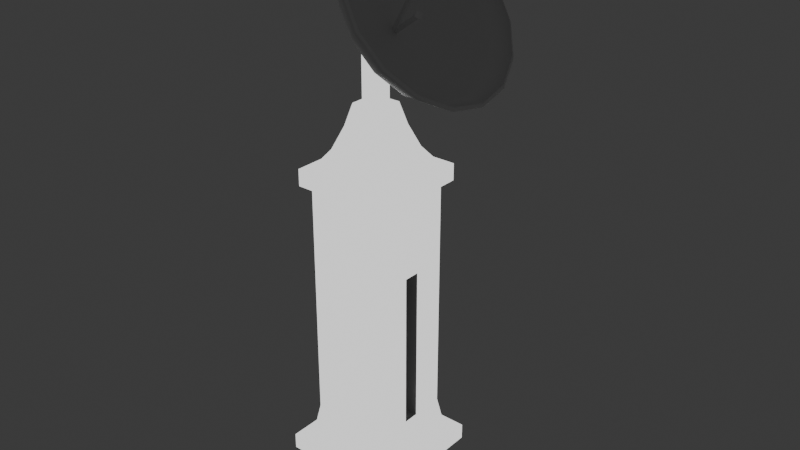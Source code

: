 # Source: satellite.blend  (saved by Blender 4.0.36; exported with 4.5.12 LTS)
import bpy
from mathutils import Matrix  # noqa: F401  (used for matrix-valued properties, if any)

bpy.ops.wm.read_factory_settings(use_empty=True)
scene = bpy.context.scene
scene.name = 'Scene'

# ---- collections
col_collection = bpy.data.collections.new('Collection'); scene.collection.children.link(col_collection)

# ---- materials (node trees are filled in below, after node groups)
mat_material_001 = bpy.data.materials.new('Material.001')
mat_material_001.use_transparent_shadow = False
mat_emission = bpy.data.materials.new('Emission')
mat_emission.use_transparent_shadow = False
mat_dish = bpy.data.materials.new('Dish')
mat_dish.use_transparent_shadow = False
mat_pointy = bpy.data.materials.new('pointy')
mat_pointy.use_transparent_shadow = False

# ---- material node trees
mat_material_001.use_nodes = True; mat_material_001.node_tree.nodes.clear()
_N = mat_material_001.node_tree.nodes; _L = mat_material_001.node_tree.links
n0 = _N.new('ShaderNodeOutputMaterial'); n0.name = 'Material Output'; n0.location = (300, 300)
n1 = _N.new('ShaderNodeEmission'); n1.name = 'Emission'; n1.location = (10, 300)
_L.new(n1.outputs[0], n0.inputs[0])
n0.is_active_output = True
mat_emission.use_nodes = True; mat_emission.node_tree.nodes.clear()
_N = mat_emission.node_tree.nodes; _L = mat_emission.node_tree.links
n0 = _N.new('ShaderNodeBsdfPrincipled'); n0.name = 'Principled BSDF'; n0.location = (10, 300)
n0.inputs[3].default_value = 1.45
n1 = _N.new('ShaderNodeOutputMaterial'); n1.name = 'Material Output'; n1.location = (300, 300)
_L.new(n0.outputs[0], n1.inputs[0])
n1.is_active_output = True
mat_dish.use_nodes = True; mat_dish.node_tree.nodes.clear()
_N = mat_dish.node_tree.nodes; _L = mat_dish.node_tree.links
n0 = _N.new('ShaderNodeBsdfPrincipled'); n0.name = 'Principled BSDF'; n0.location = (10, 300)
n0.inputs[3].default_value = 1.45
n1 = _N.new('ShaderNodeOutputMaterial'); n1.name = 'Material Output'; n1.location = (300, 300)
_L.new(n0.outputs[0], n1.inputs[0])
n1.is_active_output = True
mat_pointy.use_nodes = True; mat_pointy.node_tree.nodes.clear()
_N = mat_pointy.node_tree.nodes; _L = mat_pointy.node_tree.links
n0 = _N.new('ShaderNodeBsdfPrincipled'); n0.name = 'Principled BSDF'; n0.location = (10, 300)
n0.inputs[3].default_value = 1.45
n1 = _N.new('ShaderNodeOutputMaterial'); n1.name = 'Material Output'; n1.location = (300, 300)
_L.new(n0.outputs[0], n1.inputs[0])
n1.is_active_output = True

# ---- world
world_world = bpy.data.worlds.new('World'); scene.world = world_world
world_world.use_nodes = True; world_world.node_tree.nodes.clear()
_N = world_world.node_tree.nodes; _L = world_world.node_tree.links
n0 = _N.new('ShaderNodeOutputWorld'); n0.name = 'World Output'; n0.location = (300, 300)
n1 = _N.new('ShaderNodeBackground'); n1.name = 'Background'; n1.location = (10, 300)
n1.inputs[0].default_value = (0.05088, 0.05088, 0.05088, 1.0)
_L.new(n1.outputs[0], n0.inputs[0])
n0.is_active_output = True
world_world.color = (0.05088, 0.05088, 0.05088)
world_world.use_sun_shadow = False
world_world.sun_shadow_jitter_overblur = 0.0

# ---- meshes
me_cube_001 = bpy.data.meshes.new('Cube.001')
me_cube_001.from_pydata([(-0.6345, -0.6345, 0.6925), (-0.6345, -0.6345, 4.4), (-0.6345, 0.6345, 0.6925), (-0.6345, 0.6345, 4.4), (0.6345, -0.1202, 0.6925), (0.6345, -0.1216, 3.143), (0.6345, 0.1204, 0.6925), (0.6345, 0.1216, 3.143), (-0.6345, -0.6345, 4.659), (-0.6345, 0.6345, 4.659), (0.6345, 0.6345, 4.659), (0.6345, -0.6345, 4.659), (-0.7576, -0.7576, 4.4), (-0.7576, 0.7576, 4.4), (0.7576, 0.7576, 4.4), (0.7576, -0.7576, 4.4), (-0.7576, -0.7576, 4.659), (-0.7576, 0.7576, 4.659), (0.7576, 0.7576, 4.659), (0.7576, -0.7576, 4.659), (-0.4344, -0.4344, 4.938), (-0.4344, 0.4344, 4.938), (0.4344, 0.4344, 4.938), (0.4344, -0.4344, 4.938), (-0.3066, -0.3066, 5.27), (-0.3066, 0.3066, 5.27), (0.3066, 0.3066, 5.27), (0.3066, -0.3066, 5.27), (-0.1315, -0.1315, 5.597), (-0.1315, 0.1315, 5.597), (0.1315, 0.1315, 5.597), (0.1315, -0.1315, 5.597), (-0.2221, -0.2221, 5.597), (-0.2221, 0.2221, 5.597), (0.2221, 0.2221, 5.597), (0.2221, -0.2221, 5.597), (-0.1315, -0.1315, 6.53), (-0.1315, 0.1315, 6.53), (0.1315, 0.1315, 6.151), (0.1315, -0.1315, 6.151), (-0.6865, 0.6865, 0.3892), (-0.6865, -0.6865, 0.3892), (0.6865, 0.6865, 0.3892), (0.6865, -0.6865, 0.3892), (-0.819, 0.819, 0.166), (-0.819, -0.819, 0.166), (0.819, 0.819, 0.166), (0.819, -0.819, 0.166), (-0.819, 0.819, -0.07962), (-0.819, -0.819, -0.07962), (0.819, 0.819, -0.07962), (0.819, -0.819, -0.07962), (-0.6976, 0.6976, -0.2376), (-0.6976, -0.6976, -0.2376), (0.6976, 0.6976, -0.2376), (0.6976, -0.6976, -0.2376), (-0.6976, 0.6976, -0.4068), (-0.6976, -0.6976, -0.4068), (0.6976, 0.6976, -0.4068), (0.6976, -0.6976, -0.4068), (-0.9212, 0.9212, 0.166), (-0.9212, -0.9212, 0.166), (0.9212, 0.9212, 0.166), (0.9212, -0.9212, 0.166), (-0.9212, 0.9212, -0.07962), (-0.9212, -0.9212, -0.07962), (0.9212, 0.9212, -0.07962), (0.9212, -0.9212, -0.07962), (0.6345, 0.6345, 4.4), (0.6345, 0.6345, 0.6925), (0.6345, -0.6345, 0.6925), (0.6345, -0.6345, 4.4), (0.2055, 0.1216, 3.143), (0.2055, 0.1204, 0.6925), (0.2055, -0.1202, 0.6925), (0.2055, -0.1216, 3.143)], [], [(0, 1, 3, 2), (2, 3, 68, 69), (4, 6, 73, 74), (70, 71, 1, 0), (70, 0, 41, 43), (3, 1, 12, 13), (8, 11, 23, 20), (9, 10, 18, 17), (11, 8, 16, 19), (71, 68, 14, 15), (15, 14, 18, 19), (13, 12, 16, 17), (12, 15, 19, 16), (14, 13, 17, 18), (1, 71, 15, 12), (68, 3, 13, 14), (10, 11, 19, 18), (8, 9, 17, 16), (20, 23, 27, 24), (10, 9, 21, 22), (11, 10, 22, 23), (9, 8, 20, 21), (27, 26, 34, 35), (22, 21, 25, 26), (23, 22, 26, 27), (21, 20, 24, 25), (28, 31, 39, 36), (25, 24, 32, 33), (24, 27, 35, 32), (26, 25, 33, 34), (28, 29, 33, 32), (29, 30, 34, 33), (30, 31, 35, 34), (31, 28, 32, 35), (38, 37, 36, 39), (30, 29, 37, 38), (31, 30, 38, 39), (29, 28, 36, 37), (41, 40, 44, 45), (2, 69, 42, 40), (0, 2, 40, 41), (69, 6, 4, 70, 43, 42), (50, 48, 64, 66), (43, 41, 45, 47), (40, 42, 46, 44), (42, 43, 47, 46), (50, 51, 55, 54), (45, 44, 60, 61), (49, 51, 67, 65), (46, 47, 63, 62), (55, 53, 57, 59), (49, 48, 52, 53), (51, 49, 53, 55), (48, 50, 54, 52), (56, 58, 59, 57), (52, 54, 58, 56), (54, 55, 59, 58), (53, 52, 56, 57), (63, 61, 65, 67), (60, 62, 66, 64), (62, 63, 67, 66), (61, 60, 64, 65), (47, 45, 61, 63), (44, 46, 62, 60), (51, 50, 66, 67), (48, 49, 65, 64), (7, 6, 69, 68), (5, 7, 68, 71), (4, 5, 71, 70), (73, 72, 75, 74), (7, 5, 75, 72), (6, 7, 72, 73), (5, 4, 74, 75)])
me_cube_001.polygons.foreach_set('material_index', [0, 0, 1, 0, 0, 0, 0, 0, 0, 0, 0, 0, 0, 0, 0, 0, 0, 0, 0, 0, 0, 0, 0, 0, 0, 0, 0, 0, 0, 0, 0, 0, 0, 0, 0, 0, 0, 0, 0, 0, 0, 0, 0, 0, 0, 0, 0, 0, 0, 0, 0, 0, 0, 0, 0, 0, 0, 0, 0, 0, 0, 0, 0, 0, 0, 0, 0, 0, 0, 1, 1, 1, 1])
_uv = me_cube_001.uv_layers.new(name='UVMap')
_uv.uv.foreach_set('vector', [0.375, 0.0, 0.625, 0.0, 0.625, 0.25, 0.375, 0.25, 0.375, 0.25, 0.625, 0.25, 0.625, 0.5, 0.375, 0.5, 0.375, 0.6487, 0.375, 0.6013, 0.375, 0.6013, 0.375, 0.6487, 0.375, 0.75, 0.625, 0.75, 0.625, 1.0, 0.375, 1.0, 0.375, 0.75, 0.375, 1.0, 0.375, 1.0, 0.375, 0.75, 0.625, 0.25, 0.625, 0.0, 0.625, 0.0, 0.625, 0.25, 0.875, 0.75, 0.625, 0.75, 0.625, 0.75, 0.875, 0.75, 0.875, 0.5, 0.625, 0.5, 0.625, 0.5, 0.875, 0.5, 0.625, 0.75, 0.875, 0.75, 0.875, 0.75, 0.625, 0.75, 0.625, 0.75, 0.625, 0.5, 0.625, 0.5, 0.625, 0.75, 0.625, 0.75, 0.625, 0.5, 0.625, 0.5, 0.625, 0.75, 0.625, 0.25, 0.625, 0.0, 0.625, 0.0, 0.625, 0.25, 0.625, 1.0, 0.625, 0.75, 0.625, 0.75, 0.625, 1.0, 0.625, 0.5, 0.625, 0.25, 0.625, 0.25, 0.625, 0.5, 0.625, 1.0, 0.625, 0.75, 0.625, 0.75, 0.625, 1.0, 0.625, 0.5, 0.625, 0.25, 0.625, 0.25, 0.625, 0.5, 0.625, 0.5, 0.625, 0.75, 0.625, 0.75, 0.625, 0.5, 0.875, 0.75, 0.875, 0.5, 0.875, 0.5, 0.875, 0.75, 0.875, 0.75, 0.625, 0.75, 0.625, 0.75, 0.875, 0.75, 0.625, 0.5, 0.875, 0.5, 0.875, 0.5, 0.625, 0.5, 0.625, 0.75, 0.625, 0.5, 0.625, 0.5, 0.625, 0.75, 0.875, 0.5, 0.875, 0.75, 0.875, 0.75, 0.875, 0.5, 0.625, 0.75, 0.625, 0.5, 0.625, 0.5, 0.625, 0.75, 0.625, 0.5, 0.875, 0.5, 0.875, 0.5, 0.625, 0.5, 0.625, 0.75, 0.625, 0.5, 0.625, 0.5, 0.625, 0.75, 0.875, 0.5, 0.875, 0.75, 0.875, 0.75, 0.875, 0.5, 0.824, 0.699, 0.676, 0.699, 0.676, 0.699, 0.824, 0.699, 0.875, 0.5, 0.875, 0.75, 0.875, 0.75, 0.875, 0.5, 0.875, 0.75, 0.625, 0.75, 0.625, 0.75, 0.875, 0.75, 0.625, 0.5, 0.875, 0.5, 0.875, 0.5, 0.625, 0.5, 0.824, 0.699, 0.824, 0.551, 0.875, 0.5, 0.875, 0.75, 0.824, 0.551, 0.676, 0.551, 0.625, 0.5, 0.875, 0.5, 0.676, 0.551, 0.676, 0.699, 0.625, 0.75, 0.625, 0.5, 0.676, 0.699, 0.824, 0.699, 0.875, 0.75, 0.625, 0.75, 0.676, 0.551, 0.824, 0.551, 0.824, 0.699, 0.676, 0.699, 0.676, 0.551, 0.824, 0.551, 0.824, 0.551, 0.676, 0.551, 0.676, 0.699, 0.676, 0.551, 0.676, 0.551, 0.676, 0.699, 0.824, 0.551, 0.824, 0.699, 0.824, 0.699, 0.824, 0.551, 0.375, 0.0, 0.375, 0.25, 0.375, 0.25, 0.375, 0.0, 0.375, 0.25, 0.375, 0.5, 0.375, 0.5, 0.375, 0.25, 0.375, 0.0, 0.375, 0.25, 0.375, 0.25, 0.375, 0.0, 0.375, 0.5, 0.375, 0.6013, 0.375, 0.6487, 0.375, 0.75, 0.375, 0.75, 0.375, 0.5, 0.375, 0.5, 0.375, 0.25, 0.375, 0.25, 0.375, 0.5, 0.375, 0.75, 0.375, 1.0, 0.375, 1.0, 0.375, 0.75, 0.375, 0.25, 0.375, 0.5, 0.375, 0.5, 0.375, 0.25, 0.375, 0.5, 0.375, 0.75, 0.375, 0.75, 0.375, 0.5, 0.375, 0.5, 0.375, 0.75, 0.375, 0.75, 0.375, 0.5, 0.375, 0.0, 0.375, 0.25, 0.375, 0.25, 0.375, 0.0, 0.375, 1.0, 0.375, 0.75, 0.375, 0.75, 0.375, 1.0, 0.375, 0.5, 0.375, 0.75, 0.375, 0.75, 0.375, 0.5, 0.375, 0.75, 0.375, 1.0, 0.375, 1.0, 0.375, 0.75, 0.375, 0.0, 0.375, 0.25, 0.375, 0.25, 0.375, 0.0, 0.375, 0.75, 0.375, 1.0, 0.375, 1.0, 0.375, 0.75, 0.375, 0.25, 0.375, 0.5, 0.375, 0.5, 0.375, 0.25, 0.125, 0.5, 0.375, 0.5, 0.375, 0.75, 0.125, 0.75, 0.375, 0.25, 0.375, 0.5, 0.375, 0.5, 0.375, 0.25, 0.375, 0.5, 0.375, 0.75, 0.375, 0.75, 0.375, 0.5, 0.375, 0.0, 0.375, 0.25, 0.375, 0.25, 0.375, 0.0, 0.375, 0.75, 0.375, 1.0, 0.375, 1.0, 0.375, 0.75, 0.375, 0.25, 0.375, 0.5, 0.375, 0.5, 0.375, 0.25, 0.375, 0.5, 0.375, 0.75, 0.375, 0.75, 0.375, 0.5, 0.375, 0.0, 0.375, 0.25, 0.375, 0.25, 0.375, 0.0, 0.375, 0.75, 0.375, 1.0, 0.375, 1.0, 0.375, 0.75, 0.375, 0.25, 0.375, 0.5, 0.375, 0.5, 0.375, 0.25, 0.375, 0.75, 0.375, 0.5, 0.375, 0.5, 0.375, 0.75, 0.375, 0.25, 0.375, 0.0, 0.375, 0.0, 0.375, 0.25, 0.5705, 0.601, 0.4295, 0.601, 0.375, 0.5, 0.625, 0.5, 0.5705, 0.649, 0.5705, 0.601, 0.625, 0.5, 0.625, 0.75, 0.4295, 0.649, 0.5705, 0.649, 0.625, 0.75, 0.375, 0.75, 0.4295, 0.601, 0.5705, 0.601, 0.5705, 0.649, 0.4295, 0.649, 0.5705, 0.601, 0.5705, 0.649, 0.5705, 0.649, 0.5705, 0.601, 0.4295, 0.601, 0.5705, 0.601, 0.5705, 0.601, 0.4295, 0.601, 0.5705, 0.649, 0.4295, 0.649, 0.4295, 0.649, 0.5705, 0.649])
me_cube_001.materials.append(mat_material_001)
me_cube_001.materials.append(mat_emission)
me_cube_001.update()
me_cube_002 = bpy.data.meshes.new('Cube.002')
me_cube_002.from_pydata([(-1.0, -1.0, -1.0), (-1.0, -1.0, 7.09), (-1.0, 1.0, -1.0), (-1.0, 1.0, 7.09), (1.0, -1.0, -1.0), (1.0, -1.0, 7.09), (1.0, 1.0, -1.0), (1.0, 1.0, 7.09)], [], [(0, 1, 3, 2), (2, 3, 7, 6), (6, 7, 5, 4), (4, 5, 1, 0), (2, 6, 4, 0), (7, 3, 1, 5)])
_uv = me_cube_002.uv_layers.new(name='UVMap')
_uv.uv.foreach_set('vector', [0.375, 0.0, 0.625, 0.0, 0.625, 0.25, 0.375, 0.25, 0.375, 0.25, 0.625, 0.25, 0.625, 0.5, 0.375, 0.5, 0.375, 0.5, 0.625, 0.5, 0.625, 0.75, 0.375, 0.75, 0.375, 0.75, 0.625, 0.75, 0.625, 1.0, 0.375, 1.0, 0.125, 0.5, 0.375, 0.5, 0.375, 0.75, 0.125, 0.75, 0.625, 0.5, 0.875, 0.5, 0.875, 0.75, 0.625, 0.75])
me_cube_002.update()
me_circle = bpy.data.meshes.new('Circle')
me_circle.from_pydata([(-2.637e-09, 7.912e-10, -0.1632), (-2.637e-09, 1.0, 0.3897), (-0.3827, 0.9239, 0.3897), (-0.7071, 0.7071, 0.3897), (-0.9239, 0.3827, 0.3897), (-1.0, 7.912e-10, 0.3897), (-0.9239, -0.3827, 0.3897), (-0.7071, -0.7071, 0.3897), (-0.3827, -0.9239, 0.3897), (-2.637e-09, -1.0, 0.3897), (0.3827, -0.9239, 0.3897), (0.7071, -0.7071, 0.3897), (0.9239, -0.3827, 0.3897), (1.0, 7.912e-10, 0.3897), (0.9239, 0.3827, 0.3897), (0.7071, 0.7071, 0.3897), (0.3827, 0.9239, 0.3897), (-0.2561, 0.6183, 0.001557), (-2.637e-09, 0.6693, 0.001557), (-0.4732, 0.4732, 0.001557), (-0.6183, 0.2561, 0.001557), (-0.6693, 7.912e-10, 0.001557), (-0.6183, -0.2561, 0.001557), (-0.4732, -0.4732, 0.001557), (-0.2561, -0.6183, 0.001557), (-2.637e-09, -0.6693, 0.001557), (0.2561, -0.6183, 0.001557), (0.4732, -0.4732, 0.001557), (0.6183, -0.2561, 0.001557), (0.6693, 7.912e-10, 0.001557), (0.6183, 0.2561, 0.001557), (0.4732, 0.4732, 0.001557), (0.2561, 0.6183, 0.001557), (-0.3224, 0.7782, 0.1609), (-2.637e-09, 0.8424, 0.1609), (-0.5956, 0.5956, 0.1609), (-0.7782, 0.3224, 0.1609), (-0.8424, 7.912e-10, 0.1609), (-0.7782, -0.3224, 0.1609), (-0.5956, -0.5956, 0.1609), (-0.3224, -0.7782, 0.1609), (-2.637e-09, -0.8424, 0.1609), (0.3224, -0.7782, 0.1609), (0.5956, -0.5956, 0.1609), (0.7782, -0.3224, 0.1609), (0.8424, 7.912e-10, 0.1609), (0.7782, 0.3224, 0.1609), (0.5956, 0.5956, 0.1609), (0.3224, 0.7782, 0.1609), (-0.1992, 0.481, -0.08659), (1.543e-08, 0.5206, -0.08659), (-0.3681, 0.3681, -0.08659), (-0.481, 0.1992, -0.08659), (-0.5206, 1.886e-08, -0.08659), (-0.481, -0.1992, -0.08659), (-0.3681, -0.3681, -0.08659), (-0.1992, -0.481, -0.08659), (-2.071e-08, -0.5206, -0.08659), (0.1992, -0.481, -0.08659), (0.3681, -0.3681, -0.08659), (0.481, -0.1992, -0.08659), (0.5206, -1.728e-08, -0.08659), (0.481, 0.1992, -0.08659), (0.3681, 0.3681, -0.08659), (0.1992, 0.481, -0.08659), (-0.1464, 0.3534, -0.137), (3.117e-08, 0.3825, -0.137), (-0.2704, 0.2704, -0.137), (-0.3534, 0.1464, -0.137), (-0.3825, 3.46e-08, -0.137), (-0.3534, -0.1464, -0.137), (-0.2704, -0.2704, -0.137), (-0.1464, -0.3534, -0.137), (-3.645e-08, -0.3825, -0.137), (0.1464, -0.3534, -0.137), (0.2704, -0.2704, -0.137), (0.3534, -0.1464, -0.137), (0.3825, -3.302e-08, -0.137), (0.3534, 0.1464, -0.137), (0.2704, 0.2704, -0.137), (0.1464, 0.3534, -0.137), (-0.1122, 0.271, -0.1552), (4.54e-08, 0.2933, -0.1552), (-0.2074, 0.2074, -0.1552), (-0.271, 0.1122, -0.1552), (-0.2933, 4.883e-08, -0.1552), (-0.271, -0.1122, -0.1552), (-0.2074, -0.2074, -0.1552), (-0.1122, -0.271, -0.1552), (-5.068e-08, -0.2933, -0.1552), (0.1122, -0.271, -0.1552), (0.2074, -0.2074, -0.1552), (0.271, -0.1122, -0.1552), (0.2933, -4.725e-08, -0.1552), (0.271, 0.1122, -0.1552), (0.2074, 0.2074, -0.1552), (0.1122, 0.271, -0.1552), (-0.07021, 0.1695, -0.1632), (6.459e-08, 0.1835, -0.1632), (-0.1297, 0.1297, -0.1632), (-0.1695, 0.07021, -0.1632), (-0.1835, 6.885e-08, -0.1632), (-0.1695, -0.07021, -0.1632), (-0.1297, -0.1297, -0.1632), (-0.07021, -0.1695, -0.1632), (-7.069e-08, -0.1835, -0.1632), (0.07021, -0.1695, -0.1632), (0.1297, -0.1297, -0.1632), (0.1695, -0.07021, -0.1632), (0.1835, -6.727e-08, -0.1632), (0.1695, 0.07021, -0.1632), (0.1297, 0.1297, -0.1632), (0.07021, 0.1695, -0.1632)], [], [(0, 98, 97), (0, 97, 99), (0, 99, 100), (0, 100, 101), (0, 101, 102), (0, 102, 103), (0, 103, 104), (0, 104, 105), (0, 105, 106), (0, 106, 107), (0, 107, 108), (0, 108, 109), (0, 109, 110), (0, 110, 111), (0, 111, 112), (0, 112, 98), (33, 34, 1, 2), (35, 33, 2, 3), (36, 35, 3, 4), (37, 36, 4, 5), (38, 37, 5, 6), (39, 38, 6, 7), (40, 39, 7, 8), (41, 40, 8, 9), (42, 41, 9, 10), (43, 42, 10, 11), (44, 43, 11, 12), (45, 44, 12, 13), (46, 45, 13, 14), (47, 46, 14, 15), (48, 47, 15, 16), (34, 48, 16, 1), (17, 18, 34, 33), (19, 17, 33, 35), (20, 19, 35, 36), (21, 20, 36, 37), (22, 21, 37, 38), (23, 22, 38, 39), (24, 23, 39, 40), (25, 24, 40, 41), (26, 25, 41, 42), (27, 26, 42, 43), (28, 27, 43, 44), (29, 28, 44, 45), (30, 29, 45, 46), (31, 30, 46, 47), (32, 31, 47, 48), (18, 32, 48, 34), (49, 50, 18, 17), (51, 49, 17, 19), (52, 51, 19, 20), (53, 52, 20, 21), (54, 53, 21, 22), (55, 54, 22, 23), (56, 55, 23, 24), (57, 56, 24, 25), (58, 57, 25, 26), (59, 58, 26, 27), (60, 59, 27, 28), (61, 60, 28, 29), (62, 61, 29, 30), (63, 62, 30, 31), (64, 63, 31, 32), (50, 64, 32, 18), (65, 66, 50, 49), (67, 65, 49, 51), (68, 67, 51, 52), (69, 68, 52, 53), (70, 69, 53, 54), (71, 70, 54, 55), (72, 71, 55, 56), (73, 72, 56, 57), (74, 73, 57, 58), (75, 74, 58, 59), (76, 75, 59, 60), (77, 76, 60, 61), (78, 77, 61, 62), (79, 78, 62, 63), (80, 79, 63, 64), (66, 80, 64, 50), (81, 82, 66, 65), (83, 81, 65, 67), (84, 83, 67, 68), (85, 84, 68, 69), (86, 85, 69, 70), (87, 86, 70, 71), (88, 87, 71, 72), (89, 88, 72, 73), (90, 89, 73, 74), (91, 90, 74, 75), (92, 91, 75, 76), (93, 92, 76, 77), (94, 93, 77, 78), (95, 94, 78, 79), (96, 95, 79, 80), (82, 96, 80, 66), (97, 98, 82, 81), (99, 97, 81, 83), (100, 99, 83, 84), (101, 100, 84, 85), (102, 101, 85, 86), (103, 102, 86, 87), (104, 103, 87, 88), (105, 104, 88, 89), (106, 105, 89, 90), (107, 106, 90, 91), (108, 107, 91, 92), (109, 108, 92, 93), (110, 109, 93, 94), (111, 110, 94, 95), (112, 111, 95, 96), (98, 112, 96, 82)])
me_circle.polygons.foreach_set('use_smooth', [True] * 112)
_uv = me_circle.uv_layers.new(name='UVMap')
_uv.uv.foreach_set('vector', [0.5, 0.5, 0.5, 0.5917, 0.4649, 0.5848, 0.5, 0.5, 0.4649, 0.5848, 0.4351, 0.5649, 0.5, 0.5, 0.4351, 0.5649, 0.4152, 0.5351, 0.5, 0.5, 0.4152, 0.5351, 0.4083, 0.5, 0.5, 0.5, 0.4083, 0.5, 0.4152, 0.4649, 0.5, 0.5, 0.4152, 0.4649, 0.4351, 0.4351, 0.5, 0.5, 0.4351, 0.4351, 0.4649, 0.4152, 0.5, 0.5, 0.4649, 0.4152, 0.5, 0.4083, 0.5, 0.5, 0.5, 0.4083, 0.5351, 0.4152, 0.5, 0.5, 0.5351, 0.4152, 0.5649, 0.4351, 0.5, 0.5, 0.5649, 0.4351, 0.5848, 0.4649, 0.5, 0.5, 0.5848, 0.4649, 0.5917, 0.5, 0.5, 0.5, 0.5917, 0.5, 0.5848, 0.5351, 0.5, 0.5, 0.5848, 0.5351, 0.5649, 0.5649, 0.5, 0.5, 0.5649, 0.5649, 0.5351, 0.5848, 0.5, 0.5, 0.5351, 0.5848, 0.5, 0.5917, 0.3388, 0.8891, 0.5, 0.9212, 0.5, 1.0, 0.3087, 0.9619, 0.2022, 0.7978, 0.3388, 0.8891, 0.3087, 0.9619, 0.1464, 0.8536, 0.1109, 0.6612, 0.2022, 0.7978, 0.1464, 0.8536, 0.03806, 0.6913, 0.07882, 0.5, 0.1109, 0.6612, 0.03806, 0.6913, 0.0, 0.5, 0.1109, 0.3388, 0.07882, 0.5, 0.0, 0.5, 0.03806, 0.3087, 0.2022, 0.2022, 0.1109, 0.3388, 0.03806, 0.3087, 0.1464, 0.1464, 0.3388, 0.1109, 0.2022, 0.2022, 0.1464, 0.1464, 0.3087, 0.03806, 0.5, 0.07882, 0.3388, 0.1109, 0.3087, 0.03806, 0.5, 0.0, 0.6612, 0.1109, 0.5, 0.07882, 0.5, 0.0, 0.6913, 0.03806, 0.7978, 0.2022, 0.6612, 0.1109, 0.6913, 0.03806, 0.8536, 0.1464, 0.8891, 0.3388, 0.7978, 0.2022, 0.8536, 0.1464, 0.9619, 0.3087, 0.9212, 0.5, 0.8891, 0.3388, 0.9619, 0.3087, 1.0, 0.5, 0.8891, 0.6612, 0.9212, 0.5, 1.0, 0.5, 0.9619, 0.6913, 0.7978, 0.7978, 0.8891, 0.6612, 0.9619, 0.6913, 0.8536, 0.8536, 0.6612, 0.8891, 0.7978, 0.7978, 0.8536, 0.8536, 0.6913, 0.9619, 0.5, 0.9212, 0.6612, 0.8891, 0.6913, 0.9619, 0.5, 1.0, 0.3719, 0.8092, 0.5, 0.8346, 0.5, 0.9212, 0.3388, 0.8891, 0.2634, 0.7366, 0.3719, 0.8092, 0.3388, 0.8891, 0.2022, 0.7978, 0.1908, 0.6281, 0.2634, 0.7366, 0.2022, 0.7978, 0.1109, 0.6612, 0.1654, 0.5, 0.1908, 0.6281, 0.1109, 0.6612, 0.07882, 0.5, 0.1908, 0.3719, 0.1654, 0.5, 0.07882, 0.5, 0.1109, 0.3388, 0.2634, 0.2634, 0.1908, 0.3719, 0.1109, 0.3388, 0.2022, 0.2022, 0.3719, 0.1908, 0.2634, 0.2634, 0.2022, 0.2022, 0.3388, 0.1109, 0.5, 0.1654, 0.3719, 0.1908, 0.3388, 0.1109, 0.5, 0.07882, 0.6281, 0.1908, 0.5, 0.1654, 0.5, 0.07882, 0.6612, 0.1109, 0.7366, 0.2634, 0.6281, 0.1908, 0.6612, 0.1109, 0.7978, 0.2022, 0.8092, 0.3719, 0.7366, 0.2634, 0.7978, 0.2022, 0.8891, 0.3388, 0.8346, 0.5, 0.8092, 0.3719, 0.8891, 0.3388, 0.9212, 0.5, 0.8092, 0.6281, 0.8346, 0.5, 0.9212, 0.5, 0.8891, 0.6612, 0.7366, 0.7366, 0.8092, 0.6281, 0.8891, 0.6612, 0.7978, 0.7978, 0.6281, 0.8092, 0.7366, 0.7366, 0.7978, 0.7978, 0.6612, 0.8891, 0.5, 0.8346, 0.6281, 0.8092, 0.6612, 0.8891, 0.5, 0.9212, 0.4004, 0.7405, 0.5, 0.7603, 0.5, 0.8346, 0.3719, 0.8092, 0.3159, 0.6841, 0.4004, 0.7405, 0.3719, 0.8092, 0.2634, 0.7366, 0.2595, 0.5996, 0.3159, 0.6841, 0.2634, 0.7366, 0.1908, 0.6281, 0.2397, 0.5, 0.2595, 0.5996, 0.1908, 0.6281, 0.1654, 0.5, 0.2595, 0.4004, 0.2397, 0.5, 0.1654, 0.5, 0.1908, 0.3719, 0.3159, 0.3159, 0.2595, 0.4004, 0.1908, 0.3719, 0.2634, 0.2634, 0.4004, 0.2595, 0.3159, 0.3159, 0.2634, 0.2634, 0.3719, 0.1908, 0.5, 0.2397, 0.4004, 0.2595, 0.3719, 0.1908, 0.5, 0.1654, 0.5996, 0.2595, 0.5, 0.2397, 0.5, 0.1654, 0.6281, 0.1908, 0.6841, 0.3159, 0.5996, 0.2595, 0.6281, 0.1908, 0.7366, 0.2634, 0.7405, 0.4004, 0.6841, 0.3159, 0.7366, 0.2634, 0.8092, 0.3719, 0.7603, 0.5, 0.7405, 0.4004, 0.8092, 0.3719, 0.8346, 0.5, 0.7405, 0.5996, 0.7603, 0.5, 0.8346, 0.5, 0.8092, 0.6281, 0.6841, 0.6841, 0.7405, 0.5996, 0.8092, 0.6281, 0.7366, 0.7366, 0.5996, 0.7405, 0.6841, 0.6841, 0.7366, 0.7366, 0.6281, 0.8092, 0.5, 0.7603, 0.5996, 0.7405, 0.6281, 0.8092, 0.5, 0.8346, 0.4268, 0.6767, 0.5, 0.6912, 0.5, 0.7603, 0.4004, 0.7405, 0.3648, 0.6352, 0.4268, 0.6767, 0.4004, 0.7405, 0.3159, 0.6841, 0.3233, 0.5732, 0.3648, 0.6352, 0.3159, 0.6841, 0.2595, 0.5996, 0.3088, 0.5, 0.3233, 0.5732, 0.2595, 0.5996, 0.2397, 0.5, 0.3233, 0.4268, 0.3088, 0.5, 0.2397, 0.5, 0.2595, 0.4004, 0.3648, 0.3648, 0.3233, 0.4268, 0.2595, 0.4004, 0.3159, 0.3159, 0.4268, 0.3233, 0.3648, 0.3648, 0.3159, 0.3159, 0.4004, 0.2595, 0.5, 0.3088, 0.4268, 0.3233, 0.4004, 0.2595, 0.5, 0.2397, 0.5732, 0.3233, 0.5, 0.3088, 0.5, 0.2397, 0.5996, 0.2595, 0.6352, 0.3648, 0.5732, 0.3233, 0.5996, 0.2595, 0.6841, 0.3159, 0.6767, 0.4268, 0.6352, 0.3648, 0.6841, 0.3159, 0.7405, 0.4004, 0.6912, 0.5, 0.6767, 0.4268, 0.7405, 0.4004, 0.7603, 0.5, 0.6767, 0.5732, 0.6912, 0.5, 0.7603, 0.5, 0.7405, 0.5996, 0.6352, 0.6352, 0.6767, 0.5732, 0.7405, 0.5996, 0.6841, 0.6841, 0.5732, 0.6767, 0.6352, 0.6352, 0.6841, 0.6841, 0.5996, 0.7405, 0.5, 0.6912, 0.5732, 0.6767, 0.5996, 0.7405, 0.5, 0.7603, 0.4439, 0.6355, 0.5, 0.6466, 0.5, 0.6912, 0.4268, 0.6767, 0.3963, 0.6037, 0.4439, 0.6355, 0.4268, 0.6767, 0.3648, 0.6352, 0.3645, 0.5561, 0.3963, 0.6037, 0.3648, 0.6352, 0.3233, 0.5732, 0.3534, 0.5, 0.3645, 0.5561, 0.3233, 0.5732, 0.3088, 0.5, 0.3645, 0.4439, 0.3534, 0.5, 0.3088, 0.5, 0.3233, 0.4268, 0.3963, 0.3963, 0.3645, 0.4439, 0.3233, 0.4268, 0.3648, 0.3648, 0.4439, 0.3645, 0.3963, 0.3963, 0.3648, 0.3648, 0.4268, 0.3233, 0.5, 0.3534, 0.4439, 0.3645, 0.4268, 0.3233, 0.5, 0.3088, 0.5561, 0.3645, 0.5, 0.3534, 0.5, 0.3088, 0.5732, 0.3233, 0.6037, 0.3963, 0.5561, 0.3645, 0.5732, 0.3233, 0.6352, 0.3648, 0.6355, 0.4439, 0.6037, 0.3963, 0.6352, 0.3648, 0.6767, 0.4268, 0.6466, 0.5, 0.6355, 0.4439, 0.6767, 0.4268, 0.6912, 0.5, 0.6355, 0.5561, 0.6466, 0.5, 0.6912, 0.5, 0.6767, 0.5732, 0.6037, 0.6037, 0.6355, 0.5561, 0.6767, 0.5732, 0.6352, 0.6352, 0.5561, 0.6355, 0.6037, 0.6037, 0.6352, 0.6352, 0.5732, 0.6767, 0.5, 0.6466, 0.5561, 0.6355, 0.5732, 0.6767, 0.5, 0.6912, 0.4649, 0.5848, 0.5, 0.5917, 0.5, 0.6466, 0.4439, 0.6355, 0.4351, 0.5649, 0.4649, 0.5848, 0.4439, 0.6355, 0.3963, 0.6037, 0.4152, 0.5351, 0.4351, 0.5649, 0.3963, 0.6037, 0.3645, 0.5561, 0.4083, 0.5, 0.4152, 0.5351, 0.3645, 0.5561, 0.3534, 0.5, 0.4152, 0.4649, 0.4083, 0.5, 0.3534, 0.5, 0.3645, 0.4439, 0.4351, 0.4351, 0.4152, 0.4649, 0.3645, 0.4439, 0.3963, 0.3963, 0.4649, 0.4152, 0.4351, 0.4351, 0.3963, 0.3963, 0.4439, 0.3645, 0.5, 0.4083, 0.4649, 0.4152, 0.4439, 0.3645, 0.5, 0.3534, 0.5351, 0.4152, 0.5, 0.4083, 0.5, 0.3534, 0.5561, 0.3645, 0.5649, 0.4351, 0.5351, 0.4152, 0.5561, 0.3645, 0.6037, 0.3963, 0.5848, 0.4649, 0.5649, 0.4351, 0.6037, 0.3963, 0.6355, 0.4439, 0.5917, 0.5, 0.5848, 0.4649, 0.6355, 0.4439, 0.6466, 0.5, 0.5848, 0.5351, 0.5917, 0.5, 0.6466, 0.5, 0.6355, 0.5561, 0.5649, 0.5649, 0.5848, 0.5351, 0.6355, 0.5561, 0.6037, 0.6037, 0.5351, 0.5848, 0.5649, 0.5649, 0.6037, 0.6037, 0.5561, 0.6355, 0.5, 0.5917, 0.5351, 0.5848, 0.5561, 0.6355, 0.5, 0.6466])
me_circle.materials.append(mat_dish)
me_circle.update()
me_cube_003 = bpy.data.meshes.new('Cube.003')
me_cube_003.from_pydata([(0.0001678, -0.2518, -0.03982), (0.0001678, -0.2518, 0.9181), (0.0001678, 1.748, -0.03982), (0.0001678, 1.748, 0.9181), (2.0, -0.2518, -0.03982), (2.0, -0.2518, 0.9181), (2.0, 1.748, -0.03982), (2.0, 1.748, 0.9181), (0.0001678, -0.2518, 0.8609), (0.0001678, 1.748, 0.8609), (2.0, 1.748, 0.8609), (2.0, -0.2518, 0.8609), (-0.8323, -1.084, 0.8609), (-0.8323, -1.084, 0.9181), (-0.8323, 2.581, 0.9181), (2.833, 2.581, 0.9181), (2.833, -1.084, 0.9181), (-0.8323, 2.581, 0.8609), (2.833, 2.581, 0.8609), (2.833, -1.084, 0.8609)], [], [(8, 11, 19, 12), (10, 9, 17, 18), (5, 1, 13, 16), (1, 3, 14, 13), (2, 6, 4, 0), (7, 3, 1, 5), (4, 11, 8, 0), (6, 10, 11, 4), (2, 9, 10, 6), (0, 8, 9, 2), (12, 13, 14, 17), (17, 14, 15, 18), (18, 15, 16, 19), (19, 16, 13, 12), (3, 7, 15, 14), (9, 8, 12, 17), (7, 5, 16, 15), (11, 10, 18, 19)])
_uv = me_cube_003.uv_layers.new(name='UVMap')
_uv.uv.foreach_set('vector', [0.6101, 1.0, 0.6101, 0.75, 0.6101, 0.75, 0.6101, 1.0, 0.6101, 0.5, 0.6101, 0.25, 0.6101, 0.25, 0.6101, 0.5, 0.625, 0.75, 0.875, 0.75, 0.875, 0.75, 0.625, 0.75, 0.875, 0.75, 0.875, 0.5, 0.875, 0.5, 0.875, 0.75, 0.125, 0.5, 0.375, 0.5, 0.375, 0.75, 0.125, 0.75, 0.625, 0.5, 0.875, 0.5, 0.875, 0.75, 0.625, 0.75, 0.375, 0.75, 0.6101, 0.75, 0.6101, 1.0, 0.375, 1.0, 0.375, 0.5, 0.6101, 0.5, 0.6101, 0.75, 0.375, 0.75, 0.375, 0.25, 0.6101, 0.25, 0.6101, 0.5, 0.375, 0.5, 0.375, 0.0, 0.6101, 0.0, 0.6101, 0.25, 0.375, 0.25, 0.6101, 0.0, 0.625, 0.0, 0.625, 0.25, 0.6101, 0.25, 0.6101, 0.25, 0.625, 0.25, 0.625, 0.5, 0.6101, 0.5, 0.6101, 0.5, 0.625, 0.5, 0.625, 0.75, 0.6101, 0.75, 0.6101, 0.75, 0.625, 0.75, 0.625, 1.0, 0.6101, 1.0, 0.875, 0.5, 0.625, 0.5, 0.625, 0.5, 0.875, 0.5, 0.6101, 0.25, 0.6101, 0.0, 0.6101, 0.0, 0.6101, 0.25, 0.625, 0.5, 0.625, 0.75, 0.625, 0.75, 0.625, 0.5, 0.6101, 0.75, 0.6101, 0.5, 0.6101, 0.5, 0.6101, 0.75])
me_cube_003.materials.append(mat_pointy)
me_cube_003.update()
me_cube_004 = bpy.data.meshes.new('Cube.004')
me_cube_004.from_pydata([(0.0001678, -0.2518, -0.03982), (0.0001678, -0.2518, 0.9181), (0.0001678, 1.748, -0.03982), (0.0001678, 1.748, 0.9181), (2.0, -0.2518, -0.03982), (2.0, -0.2518, 0.9181), (2.0, 1.748, -0.03982), (2.0, 1.748, 0.9181), (0.0001678, -0.2518, 0.8794), (0.0001678, 1.748, 0.8794), (2.0, 1.748, 0.8794), (2.0, -0.2518, 0.8794), (-0.6728, -0.9248, 0.8794), (-0.6728, -0.9248, 0.9181), (-0.6728, 2.421, 0.9181), (2.673, 2.421, 0.9181), (2.673, -0.9248, 0.9181), (-0.6728, 2.421, 0.8794), (2.673, 2.421, 0.8794), (2.673, -0.9248, 0.8794)], [], [(9, 8, 12, 17), (3, 7, 15, 14), (8, 11, 19, 12), (10, 9, 17, 18), (2, 6, 4, 0), (7, 3, 1, 5), (4, 11, 8, 0), (6, 10, 11, 4), (2, 9, 10, 6), (0, 8, 9, 2), (12, 13, 14, 17), (17, 14, 15, 18), (18, 15, 16, 19), (19, 16, 13, 12), (7, 5, 16, 15), (11, 10, 18, 19), (1, 3, 14, 13), (5, 1, 13, 16)])
_uv = me_cube_004.uv_layers.new(name='UVMap')
_uv.uv.foreach_set('vector', [0.6149, 0.25, 0.6149, 0.0, 0.6149, 0.0, 0.6149, 0.25, 0.875, 0.5, 0.625, 0.5, 0.625, 0.5, 0.875, 0.5, 0.6149, 1.0, 0.6149, 0.75, 0.6149, 0.75, 0.6149, 1.0, 0.6149, 0.5, 0.6149, 0.25, 0.6149, 0.25, 0.6149, 0.5, 0.125, 0.5, 0.375, 0.5, 0.375, 0.75, 0.125, 0.75, 0.625, 0.5, 0.875, 0.5, 0.875, 0.75, 0.625, 0.75, 0.375, 0.75, 0.6149, 0.75, 0.6149, 1.0, 0.375, 1.0, 0.375, 0.5, 0.6149, 0.5, 0.6149, 0.75, 0.375, 0.75, 0.375, 0.25, 0.6149, 0.25, 0.6149, 0.5, 0.375, 0.5, 0.375, 0.0, 0.6149, 0.0, 0.6149, 0.25, 0.375, 0.25, 0.6149, 0.0, 0.625, 0.0, 0.625, 0.25, 0.6149, 0.25, 0.6149, 0.25, 0.625, 0.25, 0.625, 0.5, 0.6149, 0.5, 0.6149, 0.5, 0.625, 0.5, 0.625, 0.75, 0.6149, 0.75, 0.6149, 0.75, 0.625, 0.75, 0.625, 1.0, 0.6149, 1.0, 0.625, 0.5, 0.625, 0.75, 0.625, 0.75, 0.625, 0.5, 0.6149, 0.75, 0.6149, 0.5, 0.6149, 0.5, 0.6149, 0.75, 0.875, 0.75, 0.875, 0.5, 0.875, 0.5, 0.875, 0.75, 0.625, 0.75, 0.875, 0.75, 0.875, 0.75, 0.625, 0.75])
me_cube_004.materials.append(mat_pointy)
me_cube_004.update()

# ---- objects
ob_cube = bpy.data.objects.new('Cube', me_cube_001)
ob_cube_001 = bpy.data.objects.new('Cube.001', me_cube_002)
ob_circle = bpy.data.objects.new('Circle', me_circle)
ob_cube_002 = bpy.data.objects.new('Cube.002', me_cube_003)
ob_cube_003 = bpy.data.objects.new('Cube.003', me_cube_004)

# ---- transforms, parenting, visibility, modifiers, constraints
ob_cube.location = (0.0, 0.0, 0.0)
ob_cube_001.parent = ob_cube
ob_cube_001.location = (-0.009145, -0.01294, 6.354)
ob_cube_001.rotation_euler = (0.0, 0.8868, 0.0)
ob_cube_001.scale = (0.03764, 0.03764, 0.06714)
ob_circle.parent = ob_cube
ob_circle.location = (0.5425, -0.02474, 6.783)
ob_circle.rotation_euler = (0.0, 0.924, 0.0)
ob_circle.scale = (1.342, 1.342, 1.342)
_m = ob_circle.modifiers.new('Solidify', 'SOLIDIFY')
_m.thickness = 0.05
ob_cube_002.parent = ob_cube
ob_cube_002.location = (0.3338, -0.05993, 6.681)
ob_cube_002.rotation_euler = (-0.1459, 0.4479, -0.1186)
ob_cube_002.scale = (0.02519, 0.02519, 1.0)
ob_cube_003.parent = ob_cube
ob_cube_003.location = (0.3678, -0.06464, 6.659)
ob_cube_003.rotation_euler = (1.007, 0.488, 0.7524)
ob_cube_003.scale = (0.02519, 0.02519, 1.0)

# ---- collection membership
col_collection.objects.link(ob_cube)
col_collection.objects.link(ob_cube_001)
col_collection.objects.link(ob_circle)
col_collection.objects.link(ob_cube_002)
col_collection.objects.link(ob_cube_003)

# ---- scene / render settings (as saved in the file)
scene.frame_start = 1; scene.frame_end = 250; scene.frame_set(1)
scene.render.engine = 'BLENDER_EEVEE_NEXT'
scene.cycles.sampling_pattern = 'TABULATED_SOBOL'
bpy.context.view_layer.update()

# ---- added for rendering (the .blend has no active camera): camera
cam_auto = bpy.data.cameras.new('AutoCamera')
cam_auto.lens = 50.0
cam_auto.sensor_width = 36.0
cam_auto.clip_end = 1000.0
ob_auto_camera = bpy.data.objects.new('AutoCamera', cam_auto)
scene.collection.objects.link(ob_auto_camera)
ob_auto_camera.location = (9.19403, -10.5293, 10.9059)
ob_auto_camera.rotation_euler = (1.09748, -7.21219e-08, 0.694738)
scene.camera = ob_auto_camera
bpy.context.view_layer.update()
